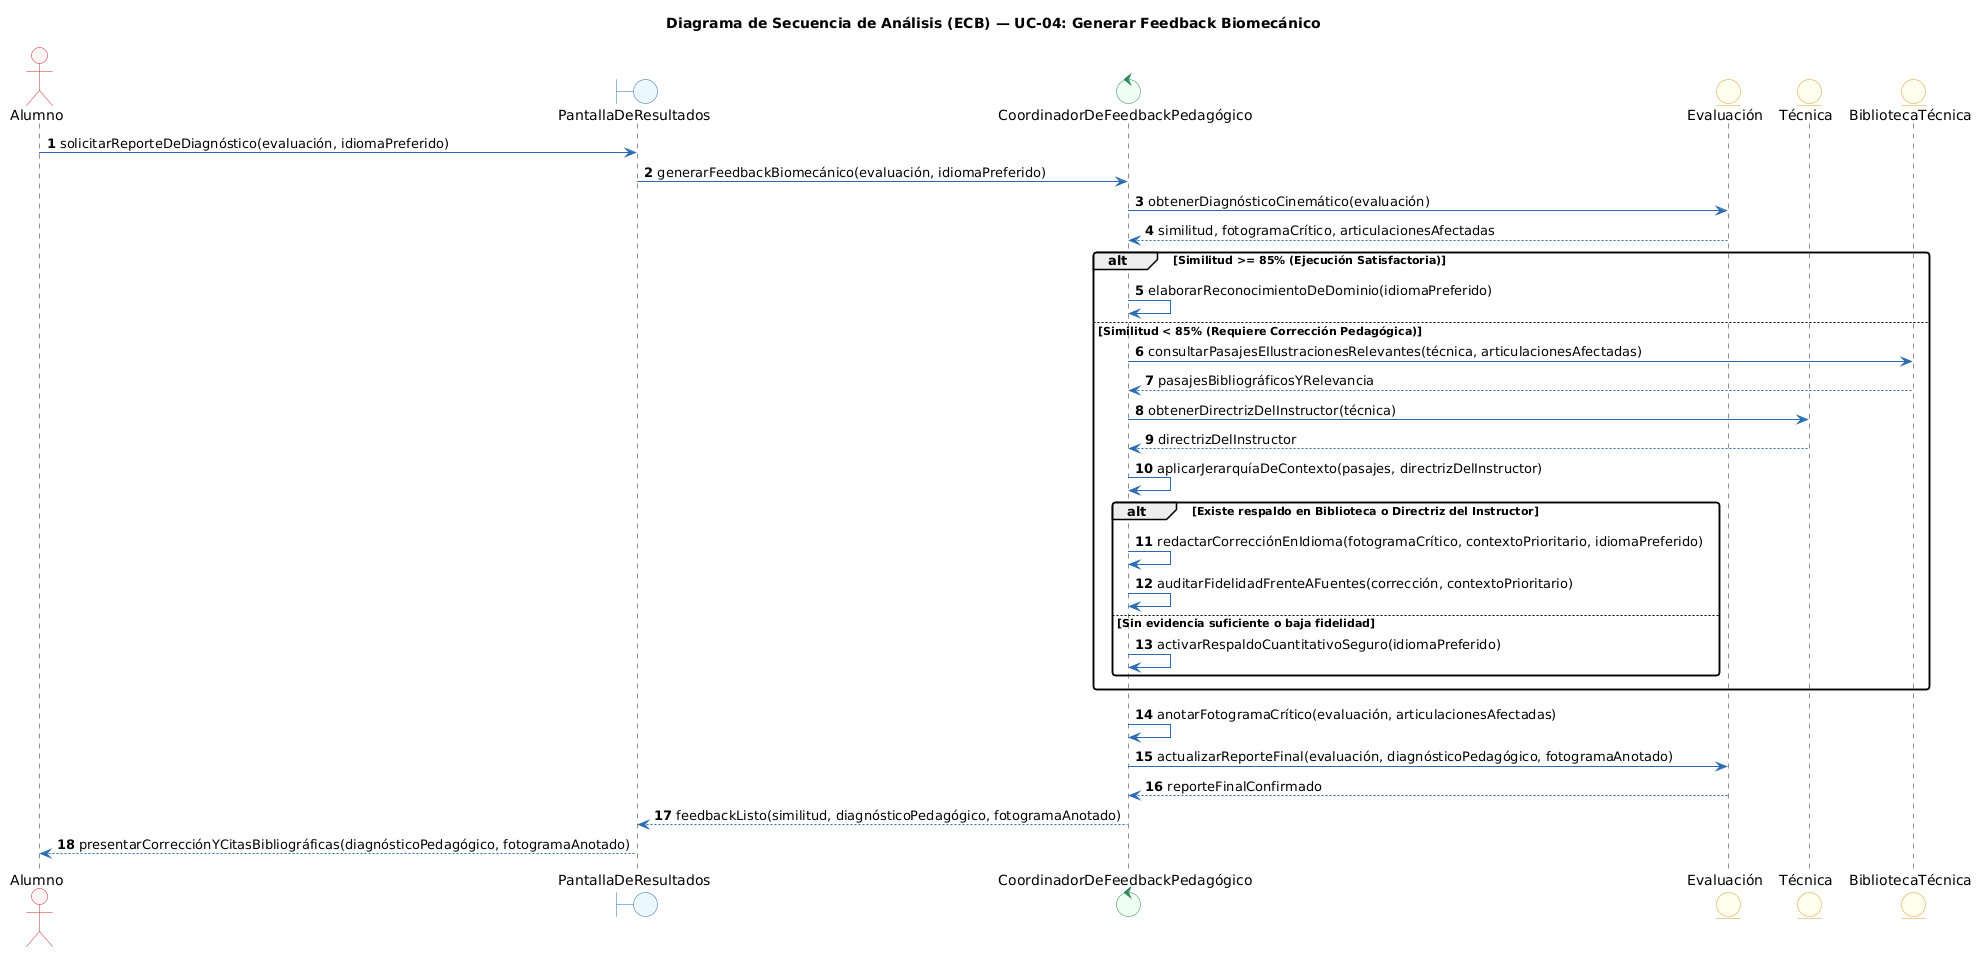

The diagram above was rendered by PlantUML. Its source (embedded in the PNG):
@startuml
title Diagrama de Secuencia de Análisis (ECB) — UC-04: Generar Feedback Biomecánico
autonumber
skinparam shadowing false
skinparam monochrome false
skinparam defaultFontName Arial
skinparam roundcorner 6
skinparam ArrowColor #2B6CB0
skinparam ActorBorderColor #C53030
skinparam ActorBackgroundColor #FFF5F5
skinparam BoundaryBorderColor #2B6CB0
skinparam BoundaryBackgroundColor #EBF8FF
skinparam ControlBorderColor #2F855A
skinparam ControlBackgroundColor #F0FFF4
skinparam EntityBorderColor #D69E2E
skinparam EntityBackgroundColor #FFFFF0
skinparam UsecaseBorderColor #2B6CB0
skinparam UsecaseBackgroundColor #F7FAFC

actor "Alumno" as AL
boundary "PantallaDeResultados" as B1
control "CoordinadorDeFeedbackPedagógico" as C1
entity "Evaluación" as E1
entity "Técnica" as E2
entity "BibliotecaTécnica" as E3

AL -> B1 : solicitarReporteDeDiagnóstico(evaluación, idiomaPreferido)
B1 -> C1 : generarFeedbackBiomecánico(evaluación, idiomaPreferido)
C1 -> E1 : obtenerDiagnósticoCinemático(evaluación)
E1 --> C1 : similitud, fotogramaCrítico, articulacionesAfectadas

alt Similitud >= 85% (Ejecución Satisfactoria)
    C1 -> C1 : elaborarReconocimientoDeDominio(idiomaPreferido)
else Similitud < 85% (Requiere Corrección Pedagógica)
    C1 -> E3 : consultarPasajesEIlustracionesRelevantes(técnica, articulacionesAfectadas)
    E3 --> C1 : pasajesBibliográficosYRelevancia
    C1 -> E2 : obtenerDirectrizDelInstructor(técnica)
    E2 --> C1 : directrizDelInstructor
    C1 -> C1 : aplicarJerarquíaDeContexto(pasajes, directrizDelInstructor)
    alt Existe respaldo en Biblioteca o Directriz del Instructor
        C1 -> C1 : redactarCorrecciónEnIdioma(fotogramaCrítico, contextoPrioritario, idiomaPreferido)
        C1 -> C1 : auditarFidelidadFrenteAFuentes(corrección, contextoPrioritario)
    else Sin evidencia suficiente o baja fidelidad
        C1 -> C1 : activarRespaldoCuantitativoSeguro(idiomaPreferido)
    end
end

C1 -> C1 : anotarFotogramaCrítico(evaluación, articulacionesAfectadas)
C1 -> E1 : actualizarReporteFinal(evaluación, diagnósticoPedagógico, fotogramaAnotado)
E1 --> C1 : reporteFinalConfirmado
C1 --> B1 : feedbackListo(similitud, diagnósticoPedagógico, fotogramaAnotado)
B1 --> AL : presentarCorrecciónYCitasBibliográficas(diagnósticoPedagógico, fotogramaAnotado)
@enduml